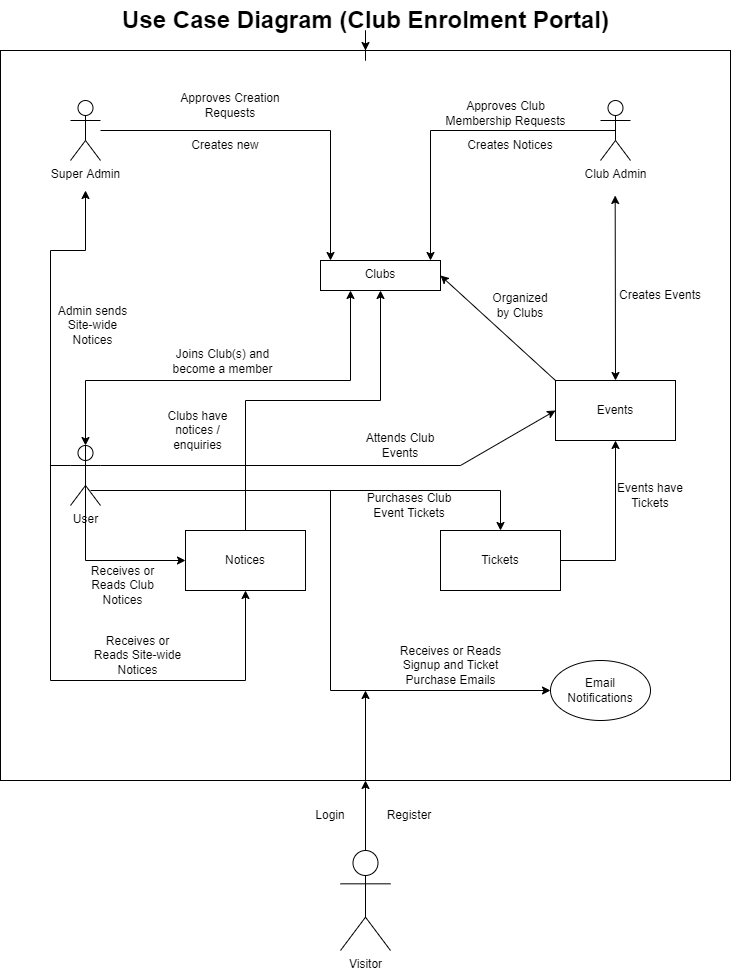

The diagram above was exported from draw.io. Its source (the exported page's mxGraphModel, read from the mxfile embedded in the PNG):
<mxGraphModel dx="868" dy="494" grid="1" gridSize="10" guides="1" tooltips="1" connect="1" arrows="1" fold="1" page="1" pageScale="1" pageWidth="827" pageHeight="1169" background="none" math="0" shadow="0">
  <root>
    <mxCell id="0" />
    <mxCell id="1" parent="0" />
    <mxCell id="2QkYPGKRU3iwPWPN4Hzr-1" value="" style="whiteSpace=wrap;html=1;aspect=fixed;" parent="1" vertex="1">
      <mxGeometry x="49" y="100" width="730" height="730" as="geometry" />
    </mxCell>
    <mxCell id="2QkYPGKRU3iwPWPN4Hzr-4" value="" style="edgeStyle=orthogonalEdgeStyle;rounded=0;orthogonalLoop=1;jettySize=auto;html=1;" parent="1" source="2QkYPGKRU3iwPWPN4Hzr-2" target="2QkYPGKRU3iwPWPN4Hzr-1" edge="1">
      <mxGeometry relative="1" as="geometry" />
    </mxCell>
    <mxCell id="2QkYPGKRU3iwPWPN4Hzr-2" value="Use Case Diagram (Club Enrolment Portal)" style="text;strokeColor=none;fillColor=none;html=1;fontSize=24;fontStyle=1;verticalAlign=middle;align=center;" parent="1" vertex="1">
      <mxGeometry x="364" y="50" width="100" height="40" as="geometry" />
    </mxCell>
    <mxCell id="VmHuyTweg6yaUalBoN87-2" value="" style="edgeStyle=orthogonalEdgeStyle;rounded=0;orthogonalLoop=1;jettySize=auto;html=1;" edge="1" parent="1" source="2QkYPGKRU3iwPWPN4Hzr-5" target="VmHuyTweg6yaUalBoN87-1">
      <mxGeometry relative="1" as="geometry">
        <Array as="points">
          <mxPoint x="379" y="180" />
        </Array>
      </mxGeometry>
    </mxCell>
    <object label="Super Admin" User="User&#10;" placeholders="1" id="2QkYPGKRU3iwPWPN4Hzr-5">
      <mxCell style="shape=umlActor;verticalLabelPosition=bottom;verticalAlign=top;html=1;outlineConnect=0;" parent="1" vertex="1">
        <mxGeometry x="119" y="150" width="30" height="60" as="geometry" />
      </mxCell>
    </object>
    <mxCell id="VmHuyTweg6yaUalBoN87-1" value="Clubs" style="whiteSpace=wrap;html=1;verticalAlign=top;" vertex="1" parent="1">
      <mxGeometry x="369" y="310" width="120" height="30" as="geometry" />
    </mxCell>
    <object label="Club Admin" User="User&#10;" placeholders="1" id="VmHuyTweg6yaUalBoN87-8">
      <mxCell style="shape=umlActor;verticalLabelPosition=bottom;verticalAlign=top;html=1;outlineConnect=0;" vertex="1" parent="1">
        <mxGeometry x="649" y="150" width="30" height="60" as="geometry" />
      </mxCell>
    </object>
    <object label="User" User="User&#10;" placeholders="1" id="VmHuyTweg6yaUalBoN87-9">
      <mxCell style="shape=umlActor;verticalLabelPosition=bottom;verticalAlign=top;html=1;outlineConnect=0;" vertex="1" parent="1">
        <mxGeometry x="119" y="495" width="30" height="60" as="geometry" />
      </mxCell>
    </object>
    <mxCell id="VmHuyTweg6yaUalBoN87-12" value="" style="edgeStyle=orthogonalEdgeStyle;rounded=0;orthogonalLoop=1;jettySize=auto;html=1;" edge="1" parent="1" source="VmHuyTweg6yaUalBoN87-10" target="2QkYPGKRU3iwPWPN4Hzr-1">
      <mxGeometry relative="1" as="geometry" />
    </mxCell>
    <mxCell id="VmHuyTweg6yaUalBoN87-10" value="Visitor" style="shape=umlActor;verticalLabelPosition=bottom;verticalAlign=top;html=1;outlineConnect=0;" vertex="1" parent="1">
      <mxGeometry x="389" y="900" width="50" height="100" as="geometry" />
    </mxCell>
    <mxCell id="VmHuyTweg6yaUalBoN87-13" value="Register" style="text;html=1;strokeColor=none;fillColor=none;align=center;verticalAlign=middle;whiteSpace=wrap;rounded=0;" vertex="1" parent="1">
      <mxGeometry x="428" y="850" width="60" height="30" as="geometry" />
    </mxCell>
    <mxCell id="VmHuyTweg6yaUalBoN87-14" value="Login" style="text;html=1;strokeColor=none;fillColor=none;align=center;verticalAlign=middle;whiteSpace=wrap;rounded=0;" vertex="1" parent="1">
      <mxGeometry x="349" y="850" width="60" height="30" as="geometry" />
    </mxCell>
    <mxCell id="VmHuyTweg6yaUalBoN87-15" value="Approves Creation Requests" style="text;html=1;strokeColor=none;fillColor=none;align=center;verticalAlign=middle;whiteSpace=wrap;rounded=0;" vertex="1" parent="1">
      <mxGeometry x="219" y="140" width="120" height="30" as="geometry" />
    </mxCell>
    <mxCell id="VmHuyTweg6yaUalBoN87-16" value="Creates new" style="text;html=1;strokeColor=none;fillColor=none;align=center;verticalAlign=middle;whiteSpace=wrap;rounded=0;" vertex="1" parent="1">
      <mxGeometry x="229" y="180" width="90" height="30" as="geometry" />
    </mxCell>
    <mxCell id="VmHuyTweg6yaUalBoN87-17" value="" style="edgeStyle=orthogonalEdgeStyle;rounded=0;orthogonalLoop=1;jettySize=auto;html=1;exitX=0.5;exitY=0.5;exitDx=0;exitDy=0;exitPerimeter=0;" edge="1" parent="1" source="VmHuyTweg6yaUalBoN87-8" target="VmHuyTweg6yaUalBoN87-1">
      <mxGeometry relative="1" as="geometry">
        <mxPoint x="159" y="190" as="sourcePoint" />
        <mxPoint x="389" y="320" as="targetPoint" />
        <Array as="points">
          <mxPoint x="479" y="180" />
        </Array>
      </mxGeometry>
    </mxCell>
    <mxCell id="VmHuyTweg6yaUalBoN87-18" value="Creates Events" style="text;html=1;strokeColor=none;fillColor=none;align=center;verticalAlign=middle;whiteSpace=wrap;rounded=0;" vertex="1" parent="1">
      <mxGeometry x="649" y="330" width="120" height="30" as="geometry" />
    </mxCell>
    <mxCell id="VmHuyTweg6yaUalBoN87-19" value="Creates Notices" style="text;html=1;strokeColor=none;fillColor=none;align=center;verticalAlign=middle;whiteSpace=wrap;rounded=0;" vertex="1" parent="1">
      <mxGeometry x="499" y="180" width="120" height="30" as="geometry" />
    </mxCell>
    <mxCell id="VmHuyTweg6yaUalBoN87-20" value="" style="endArrow=classic;startArrow=classic;html=1;rounded=0;exitX=0.25;exitY=1;exitDx=0;exitDy=0;entryX=0.5;entryY=0;entryDx=0;entryDy=0;entryPerimeter=0;" edge="1" parent="1" source="VmHuyTweg6yaUalBoN87-1" target="VmHuyTweg6yaUalBoN87-9">
      <mxGeometry width="50" height="50" relative="1" as="geometry">
        <mxPoint x="379" y="390" as="sourcePoint" />
        <mxPoint x="429" y="500" as="targetPoint" />
        <Array as="points">
          <mxPoint x="399" y="430" />
          <mxPoint x="134" y="430" />
        </Array>
      </mxGeometry>
    </mxCell>
    <mxCell id="VmHuyTweg6yaUalBoN87-21" value="Joins Club(s) and become a member" style="text;html=1;strokeColor=none;fillColor=none;align=center;verticalAlign=middle;whiteSpace=wrap;rounded=0;" vertex="1" parent="1">
      <mxGeometry x="219" y="396" width="105" height="30" as="geometry" />
    </mxCell>
    <mxCell id="VmHuyTweg6yaUalBoN87-22" value="Receives or Reads Club Notices" style="text;html=1;strokeColor=none;fillColor=none;align=center;verticalAlign=middle;whiteSpace=wrap;rounded=0;" vertex="1" parent="1">
      <mxGeometry x="124" y="620" width="95" height="30" as="geometry" />
    </mxCell>
    <mxCell id="VmHuyTweg6yaUalBoN87-23" value="Events" style="rounded=0;whiteSpace=wrap;html=1;" vertex="1" parent="1">
      <mxGeometry x="604" y="430" width="120" height="60" as="geometry" />
    </mxCell>
    <mxCell id="VmHuyTweg6yaUalBoN87-24" value="" style="endArrow=classic;startArrow=classic;html=1;rounded=0;exitX=0.5;exitY=1;exitDx=0;exitDy=0;entryX=0.5;entryY=0;entryDx=0;entryDy=0;" edge="1" parent="1" target="VmHuyTweg6yaUalBoN87-23">
      <mxGeometry width="50" height="50" relative="1" as="geometry">
        <mxPoint x="663.6800000000001" y="244.98000000000002" as="sourcePoint" />
        <mxPoint x="663.5000000000002" y="405.03" as="targetPoint" />
      </mxGeometry>
    </mxCell>
    <mxCell id="VmHuyTweg6yaUalBoN87-26" value="" style="endArrow=classic;html=1;rounded=0;entryX=1;entryY=0.5;entryDx=0;entryDy=0;exitX=0;exitY=0;exitDx=0;exitDy=0;" edge="1" parent="1" source="VmHuyTweg6yaUalBoN87-23" target="VmHuyTweg6yaUalBoN87-1">
      <mxGeometry width="50" height="50" relative="1" as="geometry">
        <mxPoint x="379" y="390" as="sourcePoint" />
        <mxPoint x="429" y="340" as="targetPoint" />
      </mxGeometry>
    </mxCell>
    <mxCell id="VmHuyTweg6yaUalBoN87-27" value="Organized by Clubs" style="text;html=1;strokeColor=none;fillColor=none;align=center;verticalAlign=middle;whiteSpace=wrap;rounded=0;" vertex="1" parent="1">
      <mxGeometry x="534" y="340" width="70" height="30" as="geometry" />
    </mxCell>
    <mxCell id="VmHuyTweg6yaUalBoN87-28" value="Notices" style="rounded=0;whiteSpace=wrap;html=1;" vertex="1" parent="1">
      <mxGeometry x="234" y="580" width="120" height="60" as="geometry" />
    </mxCell>
    <mxCell id="VmHuyTweg6yaUalBoN87-29" value="Tickets" style="rounded=0;whiteSpace=wrap;html=1;" vertex="1" parent="1">
      <mxGeometry x="489" y="580" width="120" height="60" as="geometry" />
    </mxCell>
    <mxCell id="VmHuyTweg6yaUalBoN87-30" value="" style="endArrow=classic;html=1;rounded=0;exitX=1;exitY=0.3333333333333333;exitDx=0;exitDy=0;exitPerimeter=0;entryX=0;entryY=0.5;entryDx=0;entryDy=0;" edge="1" parent="1" source="VmHuyTweg6yaUalBoN87-9" target="VmHuyTweg6yaUalBoN87-23">
      <mxGeometry width="50" height="50" relative="1" as="geometry">
        <mxPoint x="379" y="440" as="sourcePoint" />
        <mxPoint x="429" y="390" as="targetPoint" />
        <Array as="points">
          <mxPoint x="509" y="515" />
        </Array>
      </mxGeometry>
    </mxCell>
    <mxCell id="VmHuyTweg6yaUalBoN87-31" value="Attends Club Events" style="text;html=1;strokeColor=none;fillColor=none;align=center;verticalAlign=middle;whiteSpace=wrap;rounded=0;" vertex="1" parent="1">
      <mxGeometry x="394" y="480" width="110" height="30" as="geometry" />
    </mxCell>
    <mxCell id="VmHuyTweg6yaUalBoN87-32" value="" style="endArrow=classic;html=1;rounded=0;entryX=0;entryY=0.5;entryDx=0;entryDy=0;exitX=0.5;exitY=0;exitDx=0;exitDy=0;exitPerimeter=0;" edge="1" parent="1" source="VmHuyTweg6yaUalBoN87-9" target="VmHuyTweg6yaUalBoN87-28">
      <mxGeometry width="50" height="50" relative="1" as="geometry">
        <mxPoint x="139" y="490" as="sourcePoint" />
        <mxPoint x="429" y="390" as="targetPoint" />
        <Array as="points">
          <mxPoint x="134" y="610" />
        </Array>
      </mxGeometry>
    </mxCell>
    <mxCell id="VmHuyTweg6yaUalBoN87-33" value="" style="endArrow=classic;html=1;rounded=0;exitX=0.5;exitY=0;exitDx=0;exitDy=0;entryX=0.5;entryY=1;entryDx=0;entryDy=0;" edge="1" parent="1" source="VmHuyTweg6yaUalBoN87-28" target="VmHuyTweg6yaUalBoN87-1">
      <mxGeometry width="50" height="50" relative="1" as="geometry">
        <mxPoint x="379" y="530" as="sourcePoint" />
        <mxPoint x="429" y="480" as="targetPoint" />
        <Array as="points">
          <mxPoint x="294" y="450" />
          <mxPoint x="429" y="450" />
        </Array>
      </mxGeometry>
    </mxCell>
    <mxCell id="VmHuyTweg6yaUalBoN87-34" value="" style="endArrow=classic;html=1;rounded=0;entryX=0.5;entryY=0;entryDx=0;entryDy=0;" edge="1" parent="1" target="VmHuyTweg6yaUalBoN87-29">
      <mxGeometry width="50" height="50" relative="1" as="geometry">
        <mxPoint x="139" y="540" as="sourcePoint" />
        <mxPoint x="429" y="470" as="targetPoint" />
        <Array as="points">
          <mxPoint x="549" y="540" />
        </Array>
      </mxGeometry>
    </mxCell>
    <mxCell id="VmHuyTweg6yaUalBoN87-35" value="Purchases Club Event Tickets" style="text;html=1;strokeColor=none;fillColor=none;align=center;verticalAlign=middle;whiteSpace=wrap;rounded=0;" vertex="1" parent="1">
      <mxGeometry x="403" y="540" width="110" height="30" as="geometry" />
    </mxCell>
    <mxCell id="VmHuyTweg6yaUalBoN87-36" value="" style="endArrow=classic;html=1;rounded=0;entryX=0.5;entryY=1;entryDx=0;entryDy=0;exitX=1;exitY=0.5;exitDx=0;exitDy=0;" edge="1" parent="1" source="VmHuyTweg6yaUalBoN87-29" target="VmHuyTweg6yaUalBoN87-23">
      <mxGeometry width="50" height="50" relative="1" as="geometry">
        <mxPoint x="379" y="520" as="sourcePoint" />
        <mxPoint x="429" y="470" as="targetPoint" />
        <Array as="points">
          <mxPoint x="664" y="610" />
        </Array>
      </mxGeometry>
    </mxCell>
    <mxCell id="VmHuyTweg6yaUalBoN87-37" value="Events have Tickets" style="text;html=1;strokeColor=none;fillColor=none;align=center;verticalAlign=middle;whiteSpace=wrap;rounded=0;" vertex="1" parent="1">
      <mxGeometry x="664" y="520" width="70" height="50" as="geometry" />
    </mxCell>
    <mxCell id="VmHuyTweg6yaUalBoN87-38" value="Clubs have notices / enquiries" style="text;html=1;strokeColor=none;fillColor=none;align=center;verticalAlign=middle;whiteSpace=wrap;rounded=0;" vertex="1" parent="1">
      <mxGeometry x="209" y="465" width="75" height="30" as="geometry" />
    </mxCell>
    <mxCell id="VmHuyTweg6yaUalBoN87-39" value="Email&lt;br&gt;Notifications" style="ellipse;whiteSpace=wrap;html=1;" vertex="1" parent="1">
      <mxGeometry x="599" y="710" width="100" height="60" as="geometry" />
    </mxCell>
    <mxCell id="VmHuyTweg6yaUalBoN87-40" value="" style="endArrow=classic;startArrow=classic;html=1;rounded=0;exitX=0.5;exitY=1;exitDx=0;exitDy=0;entryX=0.5;entryY=1;entryDx=0;entryDy=0;" edge="1" parent="1" target="VmHuyTweg6yaUalBoN87-28">
      <mxGeometry width="50" height="50" relative="1" as="geometry">
        <mxPoint x="134" y="240" as="sourcePoint" />
        <mxPoint x="299" y="730" as="targetPoint" />
        <Array as="points">
          <mxPoint x="134" y="300" />
          <mxPoint x="99" y="300" />
          <mxPoint x="99" y="730" />
          <mxPoint x="294" y="730" />
        </Array>
      </mxGeometry>
    </mxCell>
    <mxCell id="VmHuyTweg6yaUalBoN87-41" value="Admin sends&lt;br&gt;Site-wide&lt;br&gt;Notices" style="text;html=1;strokeColor=none;fillColor=none;align=center;verticalAlign=middle;whiteSpace=wrap;rounded=0;" vertex="1" parent="1">
      <mxGeometry x="94" y="360" width="95" height="30" as="geometry" />
    </mxCell>
    <mxCell id="VmHuyTweg6yaUalBoN87-42" value="" style="endArrow=none;html=1;rounded=0;entryX=0;entryY=0.3333333333333333;entryDx=0;entryDy=0;entryPerimeter=0;" edge="1" parent="1" target="VmHuyTweg6yaUalBoN87-9">
      <mxGeometry width="50" height="50" relative="1" as="geometry">
        <mxPoint x="99" y="515" as="sourcePoint" />
        <mxPoint x="429" y="550" as="targetPoint" />
      </mxGeometry>
    </mxCell>
    <mxCell id="VmHuyTweg6yaUalBoN87-43" value="Receives or Reads Site-wide Notices" style="text;html=1;strokeColor=none;fillColor=none;align=center;verticalAlign=middle;whiteSpace=wrap;rounded=0;" vertex="1" parent="1">
      <mxGeometry x="139" y="690" width="95" height="30" as="geometry" />
    </mxCell>
    <mxCell id="VmHuyTweg6yaUalBoN87-44" value="" style="endArrow=classic;html=1;rounded=0;entryX=0;entryY=0.5;entryDx=0;entryDy=0;" edge="1" parent="1" target="VmHuyTweg6yaUalBoN87-39">
      <mxGeometry width="50" height="50" relative="1" as="geometry">
        <mxPoint x="379" y="540" as="sourcePoint" />
        <mxPoint x="429" y="650" as="targetPoint" />
        <Array as="points">
          <mxPoint x="379" y="740" />
        </Array>
      </mxGeometry>
    </mxCell>
    <mxCell id="VmHuyTweg6yaUalBoN87-45" value="Receives or Reads Signup and Ticket Purchase Emails" style="text;html=1;strokeColor=none;fillColor=none;align=center;verticalAlign=middle;whiteSpace=wrap;rounded=0;" vertex="1" parent="1">
      <mxGeometry x="439" y="700" width="121" height="30" as="geometry" />
    </mxCell>
    <mxCell id="VmHuyTweg6yaUalBoN87-46" value="" style="edgeStyle=orthogonalEdgeStyle;rounded=0;orthogonalLoop=1;jettySize=auto;html=1;exitX=0.5;exitY=1;exitDx=0;exitDy=0;" edge="1" parent="1" source="2QkYPGKRU3iwPWPN4Hzr-1">
      <mxGeometry relative="1" as="geometry">
        <mxPoint x="389" y="790" as="sourcePoint" />
        <mxPoint x="414" y="740" as="targetPoint" />
        <Array as="points">
          <mxPoint x="414" y="740" />
          <mxPoint x="414" y="740" />
        </Array>
      </mxGeometry>
    </mxCell>
    <mxCell id="VmHuyTweg6yaUalBoN87-47" value="Approves Club Membership Requests" style="text;html=1;strokeColor=none;fillColor=none;align=center;verticalAlign=middle;whiteSpace=wrap;rounded=0;" vertex="1" parent="1">
      <mxGeometry x="490" y="148" width="129" height="30" as="geometry" />
    </mxCell>
  </root>
</mxGraphModel>